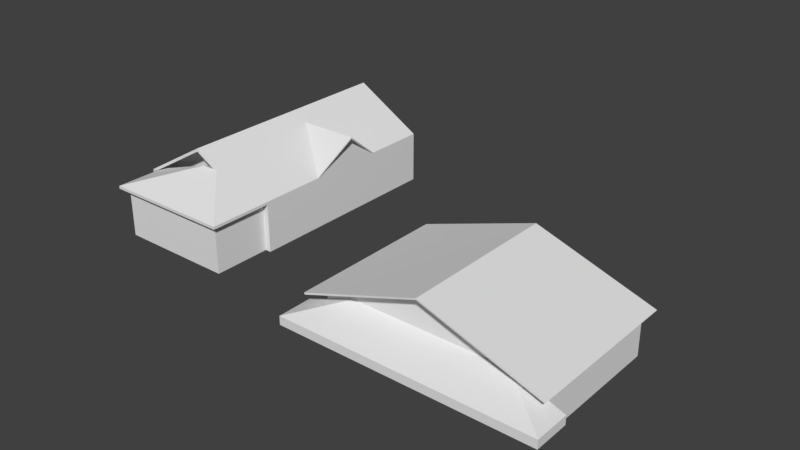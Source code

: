 # Source: casaamarela.blend  (saved by Blender 2.79.0; exported with 4.5.12 LTS)
import bpy
from mathutils import Matrix  # noqa: F401  (used for matrix-valued properties, if any)

bpy.ops.wm.read_factory_settings(use_empty=True)
scene = bpy.context.scene
scene.name = 'Scene'

# ---- collections
col_collection_1 = bpy.data.collections.new('Collection 1'); scene.collection.children.link(col_collection_1)

# ---- world
world_world = bpy.data.worlds.new('World'); scene.world = world_world
world_world.color = (0.05088, 0.05088, 0.05088)
world_world.use_sun_shadow = False
world_world.sun_shadow_jitter_overblur = 0.0
world_world.cycles.sampling_method = 'MANUAL'

# ---- meshes
me_cube_001 = bpy.data.meshes.new('Cube.001')
me_cube_001.from_pydata([(-4.969, -1.644, 0.9749), (-4.969, 5.206, 0.9749), (4.969, 5.206, 0.9749), (4.969, -1.644, 0.9749), (0.0, -1.644, 2.665), (5.02, -1.644, 1.037), (-5.02, -1.644, 1.037), (-5.02, 5.206, 1.037), (5.02, 5.206, 1.037), (0.0, -1.644, 2.728), (-5.367, -2.54, 0.3725), (5.367, -2.54, 0.3725), (-5.367, -1.0, 0.3725), (5.367, -1.0, 0.3725), (-17.0, 2.329, 1.107), (-17.0, 11.66, 1.107), (-10.92, 2.329, 1.107), (-10.92, 11.66, 1.107), (-17.0, 1.455, 1.237), (-17.0, 11.66, 1.237), (-10.92, 11.66, 1.237), (-10.92, -0.54, 1.237), (-13.96, 1.455, 3.025), (-10.92, 5.363, 1.237), (-10.92, 8.742, 1.237), (-10.92, 5.29, 1.237), (-10.92, 8.829, 1.237), (-10.59, 7.053, 2.622), (-10.59, 7.053, 2.55), (-10.92, 2.329, 1.237), (-12.85, 1.455, 2.37), (-13.96, 1.455, 2.896), (-17.0, 1.455, 1.107), (-10.92, -0.54, 1.107), (-16.75, -0.54, 1.107), (-16.75, -0.54, 1.237), (-16.75, 1.742, 1.107), (-12.85, 1.455, 2.251), (-16.75, 1.742, 1.237), (-5.367, -2.54, 0.005582), (5.367, -2.54, 0.005582), (-5.367, -1.0, 0.005582), (5.367, -1.0, 0.005582)], [], [(1, 0, 6, 7), (4, 3, 5, 9), (0, 4, 9, 6), (3, 2, 8, 5), (16, 17, 20, 29), (18, 14, 32), (15, 14, 18, 19), (28, 24, 26, 27), (23, 28, 27, 25), (16, 29, 21), (32, 31, 22, 18), (16, 21, 33), (31, 37, 30, 22), (34, 35, 38, 36), (33, 21, 35, 34), (13, 11, 40, 42), (10, 12, 41, 39), (11, 10, 39, 40)])
_uv = me_cube_001.uv_layers.new(name='UVMap')
_uv.uv.foreach_set('vector', [0.4964, 0.4876, -2.929, 0.4876, -2.929, 0.5537, 0.4964, 0.5537, 0.8236, 0.3329, 3.308, -0.5124, 3.333, -0.4463, 0.8236, 0.399, 0.3393, 0.4876, 2.824, 1.333, 2.824, 1.399, 0.3138, 0.5537, 0.07102, 0.4876, 3.496, 0.4876, 3.496, 0.5537, 0.07102, 0.5537, 2.39, 0.5537, 4.721, 0.5537, 4.721, 0.6186, 2.171, 0.6186, 0.6207, 0.6186, 1.058, 0.5537, 0.6207, 0.5537, 0.7214, 0.5537, -3.942, 0.5537, -4.379, 0.6186, 0.7214, 0.6186, 0.4197, 0.2749, 1.264, -0.3814, 1.308, -0.3814, 0.4197, 0.3109, 0.575, 0.6186, 1.42, 1.275, 1.42, 1.311, 0.538, 0.6186, 2.39, 0.5537, 2.171, 0.6186, -0.3793, 0.6186, 0.3216, 0.5537, 1.842, 1.448, 1.842, 1.513, 0.3216, 0.6186, 0.05783, 0.5537, -0.3793, 0.6186, -0.3793, 0.5537, 1.842, 1.448, 0.0, 0.0, -2.948, -1.806, 1.842, 1.513, -0.3793, 0.5537, -0.3793, 0.6186, -0.3793, 0.6186, -0.3793, 0.5537, -0.3793, 0.5537, -0.3793, 0.6186, -0.3793, 0.6186, -0.3793, 0.5537, 0.3729, 0.4892, -0.397, 0.4892, -0.397, 0.4892, 0.3729, 0.4892, 0.04432, -0.5108, -0.7256, -0.5108, -0.7256, -0.5108, 0.04432, -0.5108, 4.507, -0.3767, -0.8597, -0.3767, -0.8597, -0.3767, 4.507, -0.3767])
_uv.active_render = True
_uv = me_cube_001.uv_layers.new(name='UVMap.001')
_uv.uv.foreach_set('vector', [0.7995, 0.7519, 0.7995, 0.391, 0.7719, 0.391, 0.7719, 0.7519, 0.01, 0.7995, 0.371, 0.7995, 0.371, 0.7719, 0.01, 0.7719, 0.8471, 0.7519, 0.8471, 0.391, 0.8195, 0.391, 0.8195, 0.7519, 0.391, 0.9424, 0.7519, 0.9424, 0.7519, 0.9148, 0.391, 0.9148, 0.99, 0.1905, 0.99, 0.01, 0.9624, 0.01, 0.9624, 0.1905, 0.9248, 0.9424, 0.9424, 0.9248, 0.9424, 0.9424, 0.01, 0.9424, 0.371, 0.9424, 0.371, 0.9148, 0.01, 0.9148, 0.9424, 0.8471, 0.9424, 0.7719, 0.9148, 0.7719, 0.9148, 0.8471, 0.2957, 0.99, 0.371, 0.99, 0.371, 0.9624, 0.2957, 0.9624, 0.99, 0.1905, 0.9624, 0.1905, 0.9624, 0.371, 0.8948, 0.9424, 0.8948, 0.7719, 0.8671, 0.7719, 0.8671, 0.9424, 0.9148, 0.9324, 0.9324, 0.9148, 0.9148, 0.9148, 0.8948, 0.7719, 0.0, 0.0, 0.391, 0.664, 0.8671, 0.7719, 0.9148, 0.9148, 0.9324, 0.9148, 0.9324, 0.9148, 0.9148, 0.9148, 0.9148, 0.9148, 0.9324, 0.9148, 0.9324, 0.9148, 0.9148, 0.9148, 0.7519, 0.3233, 0.6867, 0.3233, 0.6867, 0.3233, 0.7519, 0.3233, 0.7419, 0.2481, 0.6767, 0.2481, 0.6767, 0.2481, 0.7419, 0.2481, 0.391, 0.391, 0.7519, 0.391, 0.7519, 0.391, 0.391, 0.391])
me_cube_001.use_remesh_preserve_volume = False
me_cube_001.use_remesh_preserve_attributes = False
me_cube_001.use_mirror_vertex_groups = False
me_cube_001.update()
me_cube_000 = bpy.data.meshes.new('Cube.000')
me_cube_000.from_pydata([(-4.501, -1.0, -1.052), (-4.501, -1.0, 1.134), (-4.501, 5.206, -1.052), (-4.501, 5.206, 1.134), (4.501, -1.0, -1.052), (4.501, -1.0, 1.134), (4.501, 5.206, -1.052), (4.501, 5.206, 1.134), (0.0, -1.0, 2.665), (-17.0, 2.329, -1.052), (-17.0, 2.329, 1.107), (-17.0, 11.66, -1.052), (-17.0, 11.66, 1.107), (-10.92, 2.329, -1.052), (-10.92, 2.329, 1.107), (-10.92, 11.66, -1.052), (-10.92, 11.66, 1.107), (-13.96, 2.329, 2.896), (-10.92, 5.363, 1.237), (-10.92, 8.742, 1.237), (-10.92, 7.053, 2.55), (-16.41, -0.2685, -1.052), (-16.41, -0.2685, 1.213), (-11.18, -0.2685, -1.052), (-11.18, -0.2685, 1.213), (-11.18, 2.329, -1.052), (-11.18, 2.329, 1.213), (-16.41, 2.329, -1.052), (-16.41, 2.329, 1.213)], [], [(0, 1, 3, 2), (6, 7, 5, 4), (5, 8, 1), (4, 5, 1, 0), (9, 10, 12, 11), (15, 16, 14, 13), (13, 14, 17, 10, 9), (19, 20, 18), (23, 24, 22, 21), (24, 23, 25, 26), (21, 22, 28, 27)])
_uv = me_cube_000.uv_layers.new(name='UVMap')
_uv.uv.foreach_set('vector', [0.3932, 0.4739, 0.3932, 1.567, 3.496, 1.567, 3.496, 0.4739, 0.4964, 0.4739, 0.4964, 1.567, -2.607, 1.567, -2.607, 0.4739, 0.07432, 0.5671, -2.176, 1.333, -4.427, 0.5671, 0.07432, 0.4739, 0.07432, 1.567, -4.427, 1.567, -4.427, 0.4739, 0.05783, 0.4739, 0.05783, 1.554, 4.721, 1.554, 4.721, 0.4739, 0.7214, 0.4739, 0.7214, 1.554, -3.942, 1.554, -3.942, 0.4739, 0.3625, 0.4739, 0.3625, 1.554, -1.158, 2.448, -2.678, 1.554, -2.678, 0.4739, 0.2645, 0.6186, -0.5803, 1.275, -1.425, 0.6186, 0.3625, 0.4739, -1.158, 2.448, -2.678, 1.554, -2.678, 0.4739, -1.158, 2.448, 0.3625, 0.4739, 0.3625, 0.4739, -1.158, 2.448, -2.678, 0.4739, -2.678, 1.554, -2.678, 1.554, -2.678, 0.4739])
_uv.active_render = True
_uv = me_cube_000.uv_layers.new(name='UVMap.001')
_uv.uv.foreach_set('vector', [0.79, 0.99, 0.79, 0.81, 0.41, 0.81, 0.41, 0.99, 0.99, 0.01, 0.81, 0.01, 0.81, 0.39, 0.99, 0.39, 0.38, 0.41, 0.01, 0.41, 0.01, 0.78, 0.79, 0.79, 0.79, 0.61, 0.41, 0.61, 0.41, 0.79, 0.79, 0.59, 0.79, 0.41, 0.41, 0.41, 0.41, 0.59, 0.79, 0.01, 0.61, 0.01, 0.61, 0.39, 0.79, 0.39, 0.39, 0.39, 0.1821, 0.39, 0.01, 0.2, 0.1821, 0.01, 0.39, 0.01, 0.81, 0.58, 0.81, 0.41, 0.98, 0.41, 0.39, 0.39, 0.01, 0.2, 0.1821, 0.01, 0.39, 0.01, 0.01, 0.2, 0.39, 0.39, 0.39, 0.39, 0.01, 0.2, 0.39, 0.01, 0.1821, 0.01, 0.1821, 0.01, 0.39, 0.01])
me_cube_000.use_remesh_preserve_volume = False
me_cube_000.use_remesh_preserve_attributes = False
me_cube_000.use_mirror_vertex_groups = False
me_cube_000.update()
me_cube_002 = bpy.data.meshes.new('Cube.002')
me_cube_002.from_pydata([(-4.501, -1.0, 1.134), (-4.501, 5.206, 1.134), (4.501, -1.0, 1.134), (4.501, 5.206, 1.134), (0.0, 5.206, 2.665), (0.0, -1.0, 2.665), (-5.02, -1.644, 1.037), (-5.02, 5.206, 1.037), (0.0, 5.206, 2.715), (5.02, 5.206, 1.037), (5.02, -1.644, 1.037), (0.0, -1.644, 2.728), (-4.969, -1.644, 0.9749), (-4.969, 5.206, 0.9749), (4.969, 5.206, 0.9749), (4.969, -1.644, 0.9749), (0.0, -1.644, 2.665), (-3.29, -1.0, 1.134), (3.29, -1.0, 1.134), (-5.367, -2.54, 0.3725), (5.367, -2.54, 0.3725), (-5.367, -1.0, 0.3725), (5.367, -1.0, 0.3725), (-17.0, 2.329, 1.107), (-17.0, 11.66, 1.107), (-10.92, 2.329, 1.107), (-10.92, 11.66, 1.107), (-13.96, 11.66, 2.896), (-13.96, 2.329, 2.896), (-17.0, 1.455, 1.237), (-17.0, 11.66, 1.237), (-13.96, 11.66, 3.025), (-10.92, 11.66, 1.237), (-10.92, -0.54, 1.237), (-13.96, 1.455, 3.025), (-10.92, 5.363, 1.237), (-13.32, 7.053, 2.622), (-10.92, 8.742, 1.237), (-10.92, 7.053, 2.55), (-10.92, 5.29, 1.237), (-10.92, 8.829, 1.237), (-10.59, 7.053, 2.622), (-10.59, 7.053, 2.55), (-12.85, 2.329, 2.239), (-12.84, 1.455, 1.91), (-13.96, 2.329, 3.025), (-10.92, 2.329, 1.237), (-12.85, 1.455, 2.37), (-13.96, 1.455, 2.896), (-17.0, 1.455, 1.107), (-10.92, -0.54, 1.107), (-16.75, -0.54, 1.107), (-13.63, 1.742, 2.238), (-13.63, 1.455, 2.37), (-16.75, -0.54, 1.237), (-16.75, 1.742, 1.107), (-12.85, 1.455, 2.251), (-16.75, 1.742, 1.237)], [], [(8, 7, 6, 11), (9, 8, 11, 10), (5, 2, 15, 16), (3, 4, 8, 9), (4, 1, 7, 8), (7, 1, 13), (3, 9, 14), (0, 5, 16, 12), (2, 3, 14, 15), (1, 0, 12, 13), (17, 19, 20, 18), (20, 22, 18), (17, 21, 19), (27, 24, 30, 31), (26, 27, 31, 32), (45, 29, 34), (46, 45, 47), (35, 38, 42), (36, 39, 41), (36, 41, 40), (38, 37, 42), (31, 30, 29, 45), (32, 31, 45, 46), (43, 56, 48, 28), (23, 28, 48, 49), (47, 44, 52, 53), (47, 45, 34), (44, 43, 25, 50), (53, 52, 55, 57), (52, 44, 51), (54, 53, 57), (52, 51, 55), (50, 51, 44), (33, 46, 47), (33, 47, 53, 54)])
_uv = me_cube_002.uv_layers.new(name='UVMap')
_uv.uv.foreach_set('vector', [-0.5668, 1.294, -0.5668, -0.9802, 2.536, -0.9802, 2.536, 1.294, -0.4637, -0.49, -0.4637, 1.784, -3.567, 1.784, -3.567, -0.49, 0.8236, 0.3932, 3.074, 0.3932, 3.308, 0.07102, 0.8236, 0.07102, 0.07432, 0.5671, -2.176, 1.333, -2.176, 1.393, 0.09738, 0.627, 0.8236, 0.3329, -1.427, -0.4329, -1.45, -0.373, 0.8236, 0.3928, 0.5499, 0.627, 0.573, 0.5671, 0.3393, 0.4876, 0.07432, 0.5671, 0.3335, 0.5537, 0.308, 0.4876, 0.573, 0.3932, 2.824, 0.3932, 2.824, 0.07102, 0.3393, 0.07102, 0.07432, 0.3932, 0.07432, 3.496, 0.308, 3.496, 0.308, 0.07102, 0.573, 0.4964, 0.573, -2.607, 0.3393, -2.929, 0.3393, 0.4964, 0.1784, 0.3932, -0.8597, -0.3767, 4.507, -0.3767, 3.469, 0.3932, -0.397, 0.4892, 0.3729, 0.4892, 0.3729, 1.527, -0.7256, 0.5273, -0.7256, -0.5108, 0.04432, -0.5108, 0.842, 0.448, -0.6784, -0.4463, -0.6784, -0.3814, 0.842, 0.5129, 0.3625, 0.5537, -1.158, 1.448, -1.158, 1.513, 0.3625, 0.6186, 0.08181, -1.069, 2.632, -2.589, 2.632, -1.069, -0.3978, -2.589, -0.3978, -1.069, -2.948, -1.806, 0.3625, 0.575, 0.3625, 1.42, 0.5276, 1.42, 0.1626, 0.4197, 1.362, -0.462, 1.528, 0.4197, 1.528, 1.308, 0.1626, 1.308, 0.3277, 0.4197, 0.3625, 0.4197, 0.3625, 1.264, 0.5276, 0.4197, -2.469, -1.069, -2.469, -2.589, 2.632, -2.589, 0.08181, -1.069, 2.153, -2.589, 2.153, -1.069, -0.3978, -1.069, -0.3978, -2.589, 0.0, 0.0, 0.0, 0.0, 1.842, -0.3793, 1.842, 0.05783, 0.3216, 0.05783, 1.842, 0.05783, 1.842, -0.3793, 0.3216, -0.3793, 1.579, 0.07953, 1.565, 0.02276, 1.565, 0.02276, 1.579, 0.07953, -2.948, -1.806, -0.3978, -1.069, -2.948, -1.069, 1.565, -0.3793, 1.39, 0.05783, 2.362, 0.05783, 2.362, -0.3793, 1.579, 0.07953, 1.565, 0.02276, 2.362, -0.4463, 2.362, -0.3814, 1.565, 0.02276, 1.565, 0.02276, 0.0, 0.0, -2.948, -2.589, -2.948, -1.806, -2.948, -2.589, 0.0, 0.0, 0.0, 0.0, 0.0, 0.0, -0.3793, 0.5537, -0.3793, 0.5537, 1.565, 0.02276, -2.948, -2.589, -0.3978, -2.589, -2.948, -1.806, -2.948, -2.589, -2.948, -1.806, -2.948, -1.806, -2.948, -2.589])
_uv.active_render = True
_uv = me_cube_002.uv_layers.new(name='UVMap.001')
_uv.uv.foreach_set('vector', [0.371, 0.01, 0.01, 0.01, 0.01, 0.371, 0.371, 0.371, 0.371, 0.391, 0.01, 0.391, 0.01, 0.7519, 0.371, 0.7519, 0.391, 0.7995, 0.7519, 0.7995, 0.7519, 0.7719, 0.391, 0.7719, 0.8948, 0.371, 0.8948, 0.01, 0.8671, 0.01, 0.8671, 0.371, 0.01, 0.8471, 0.371, 0.8471, 0.371, 0.8195, 0.01, 0.8195, 0.9424, 0.8671, 0.9148, 0.8671, 0.9148, 0.8948, 0.4186, 0.9624, 0.391, 0.99, 0.4186, 0.99, 0.8948, 0.7519, 0.8948, 0.391, 0.8671, 0.391, 0.8671, 0.7519, 0.391, 0.8471, 0.7519, 0.8471, 0.7519, 0.8195, 0.391, 0.8195, 0.9424, 0.7519, 0.9424, 0.391, 0.9148, 0.391, 0.9148, 0.7519, 0.7519, 0.5614, 0.7519, 0.391, 0.391, 0.391, 0.391, 0.5614, 0.6867, 0.3233, 0.7519, 0.3233, 0.7519, 0.2581, 0.6767, 0.3133, 0.6767, 0.2481, 0.7419, 0.2481, 0.7995, 0.9424, 0.7995, 0.7719, 0.7719, 0.7719, 0.7719, 0.9424, 0.5814, 0.2281, 0.7519, 0.2281, 0.7519, 0.2005, 0.5814, 0.2005, 0.5614, 0.1905, 0.391, 0.371, 0.5614, 0.371, 0.5714, 0.7519, 0.5714, 0.5814, 0.391, 0.664, 0.2105, 0.99, 0.2757, 0.99, 0.2757, 0.9724, 0.7519, 0.02, 0.5914, 0.1805, 0.7519, 0.1805, 0.5814, 0.1705, 0.5814, 0.01, 0.7419, 0.01, 0.2005, 0.9624, 0.2657, 0.9624, 0.2005, 0.98, 0.5614, 0.01, 0.391, 0.01, 0.391, 0.371, 0.5614, 0.1905, 0.7519, 0.7519, 0.7519, 0.5814, 0.5714, 0.5814, 0.5714, 0.7519, 0.0, 0.0, 0.0, 0.0, 0.8195, 0.7719, 0.8471, 0.7719, 0.8471, 0.9424, 0.8471, 0.7719, 0.8195, 0.7719, 0.8195, 0.9424, 0.09261, 0.9624, 0.09106, 0.99, 0.09106, 0.99, 0.09261, 0.9624, 0.391, 0.664, 0.5714, 0.5814, 0.391, 0.5814, 0.6625, 0.3433, 0.6428, 0.371, 0.7519, 0.371, 0.7519, 0.3433, 0.09261, 0.9624, 0.09106, 0.99, 0.1805, 0.99, 0.1805, 0.9624, 0.09106, 0.99, 0.09106, 0.99, 0.0, 0.0, 0.391, 0.7519, 0.391, 0.664, 0.391, 0.7519, 0.0, 0.0, 0.0, 0.0, 0.0, 0.0, 0.9148, 0.9148, 0.9148, 0.9148, 0.09106, 0.99, 0.391, 0.7519, 0.5714, 0.7519, 0.391, 0.664, 0.391, 0.7519, 0.391, 0.664, 0.391, 0.664, 0.391, 0.7519])
me_cube_002.use_remesh_preserve_volume = False
me_cube_002.use_remesh_preserve_attributes = False
me_cube_002.use_mirror_vertex_groups = False
me_cube_002.update()

# ---- objects
ob_cube_000 = bpy.data.objects.new('Cube.000', me_cube_001)
ob_cube_002 = bpy.data.objects.new('Cube.002', me_cube_000)
ob_cube_001 = bpy.data.objects.new('Cube.001', me_cube_002)

# ---- transforms, parenting, visibility, modifiers, constraints
ob_cube_000.location = (-1.353, 0.7865, 1.0)
ob_cube_000.lineart.crease_threshold = 0.0
ob_cube_002.location = (-1.353, 0.7865, 1.0)
ob_cube_002.lineart.crease_threshold = 0.0
ob_cube_001.location = (-1.353, 0.7865, 1.0)
ob_cube_001.lineart.crease_threshold = 0.0

# ---- collection membership
col_collection_1.objects.link(ob_cube_000)
col_collection_1.objects.link(ob_cube_002)
col_collection_1.objects.link(ob_cube_001)

# ---- scene / render settings (as saved in the file)
scene.frame_start = 1; scene.frame_end = 250; scene.frame_set(1)
scene.render.engine = 'BLENDER_EEVEE_NEXT'
scene.render.resolution_percentage = 50
scene.render.dither_intensity = 0.0
scene.cycles.use_denoising = False
scene.cycles.samples = 128
scene.cycles.sampling_pattern = 'TABULATED_SOBOL'
scene.cycles.use_adaptive_sampling = False
scene.cycles.use_light_tree = False
scene.cycles.blur_glossy = 0.0
scene.cycles.sample_clamp_indirect = 0.0
scene.view_settings.view_transform = 'Standard'
bpy.context.view_layer.update()

# ---- added for rendering (the .blend has no active camera and no usable light): camera, sun
cam_auto = bpy.data.cameras.new('AutoCamera')
cam_auto.lens = 50.0
cam_auto.sensor_width = 36.0
cam_auto.clip_end = 1000.0
ob_auto_camera = bpy.data.objects.new('AutoCamera', cam_auto)
scene.collection.objects.link(ob_auto_camera)
ob_auto_camera.location = (17.631, -24.4182, 21.8288)
ob_auto_camera.rotation_euler = (1.09748, -7.21219e-08, 0.694738)
scene.camera = ob_auto_camera
light_auto_sun = bpy.data.lights.new('AutoSun', 'SUN')
light_auto_sun.energy = 3.0
light_auto_sun.angle = 0.0523599
ob_auto_sun = bpy.data.objects.new('AutoSun', light_auto_sun)
scene.collection.objects.link(ob_auto_sun)
ob_auto_sun.rotation_euler = (0.872665, 0.174533, 0.523599)
bpy.context.view_layer.update()
